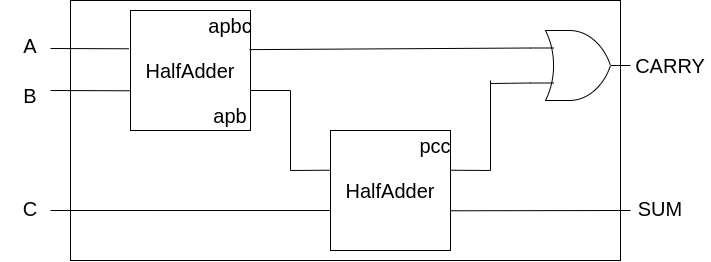

The diagram above was exported from draw.io. Its source (the exported page's mxGraphModel, read from the mxfile embedded in the PNG):
<mxGraphModel dx="1301" dy="728" grid="1" gridSize="10" guides="1" tooltips="1" connect="1" arrows="1" fold="1" page="1" pageScale="1" pageWidth="1169" pageHeight="827" math="0" shadow="0">
  <root>
    <mxCell id="0" />
    <mxCell id="1" parent="0" />
    <mxCell id="5OhRhF4T3YkYcG-7F1iM-26" value="" style="rounded=0;whiteSpace=wrap;html=1;fontSize=20;fillColor=none;strokeColor=default;" vertex="1" parent="1">
      <mxGeometry x="220" y="190" width="550" height="260" as="geometry" />
    </mxCell>
    <mxCell id="5OhRhF4T3YkYcG-7F1iM-2" value="HalfAdder" style="whiteSpace=wrap;html=1;aspect=fixed;fontSize=20;fillColor=none;" vertex="1" parent="1">
      <mxGeometry x="280" y="200" width="120" height="120" as="geometry" />
    </mxCell>
    <mxCell id="5OhRhF4T3YkYcG-7F1iM-3" value="" style="endArrow=none;html=1;rounded=0;fontSize=20;entryX=-0.014;entryY=0.319;entryDx=0;entryDy=0;entryPerimeter=0;" edge="1" parent="1" target="5OhRhF4T3YkYcG-7F1iM-2">
      <mxGeometry width="50" height="50" relative="1" as="geometry">
        <mxPoint x="200" y="238" as="sourcePoint" />
        <mxPoint x="610" y="440" as="targetPoint" />
      </mxGeometry>
    </mxCell>
    <mxCell id="5OhRhF4T3YkYcG-7F1iM-4" value="" style="endArrow=none;html=1;rounded=0;fontSize=20;entryX=-0.014;entryY=0.319;entryDx=0;entryDy=0;entryPerimeter=0;" edge="1" parent="1">
      <mxGeometry width="50" height="50" relative="1" as="geometry">
        <mxPoint x="200" y="280" as="sourcePoint" />
        <mxPoint x="280.00000000000017" y="280.28" as="targetPoint" />
      </mxGeometry>
    </mxCell>
    <mxCell id="5OhRhF4T3YkYcG-7F1iM-5" value="HalfAdder" style="whiteSpace=wrap;html=1;aspect=fixed;fontSize=20;fillColor=none;" vertex="1" parent="1">
      <mxGeometry x="480" y="320" width="120" height="120" as="geometry" />
    </mxCell>
    <mxCell id="5OhRhF4T3YkYcG-7F1iM-6" value="" style="endArrow=none;html=1;rounded=0;fontSize=20;" edge="1" parent="1">
      <mxGeometry width="50" height="50" relative="1" as="geometry">
        <mxPoint x="440" y="280" as="sourcePoint" />
        <mxPoint x="400" y="280" as="targetPoint" />
      </mxGeometry>
    </mxCell>
    <mxCell id="5OhRhF4T3YkYcG-7F1iM-7" value="" style="endArrow=none;html=1;rounded=0;fontSize=20;" edge="1" parent="1">
      <mxGeometry width="50" height="50" relative="1" as="geometry">
        <mxPoint x="440" y="360" as="sourcePoint" />
        <mxPoint x="440" y="280" as="targetPoint" />
      </mxGeometry>
    </mxCell>
    <mxCell id="5OhRhF4T3YkYcG-7F1iM-8" value="" style="endArrow=none;html=1;rounded=0;fontSize=20;exitX=-0.007;exitY=0.331;exitDx=0;exitDy=0;exitPerimeter=0;" edge="1" parent="1" source="5OhRhF4T3YkYcG-7F1iM-5">
      <mxGeometry width="50" height="50" relative="1" as="geometry">
        <mxPoint x="460" y="390" as="sourcePoint" />
        <mxPoint x="440" y="360" as="targetPoint" />
      </mxGeometry>
    </mxCell>
    <mxCell id="5OhRhF4T3YkYcG-7F1iM-9" value="" style="endArrow=none;html=1;rounded=0;fontSize=20;entryX=0;entryY=0.667;entryDx=0;entryDy=0;entryPerimeter=0;" edge="1" parent="1" target="5OhRhF4T3YkYcG-7F1iM-5">
      <mxGeometry width="50" height="50" relative="1" as="geometry">
        <mxPoint x="200" y="400" as="sourcePoint" />
        <mxPoint x="520" y="300" as="targetPoint" />
      </mxGeometry>
    </mxCell>
    <mxCell id="5OhRhF4T3YkYcG-7F1iM-11" value="" style="verticalLabelPosition=bottom;shadow=0;dashed=0;align=center;html=1;verticalAlign=top;shape=mxgraph.electrical.logic_gates.logic_gate;operation=or;fontSize=20;fillColor=none;" vertex="1" parent="1">
      <mxGeometry x="680" y="220" width="100" height="70" as="geometry" />
    </mxCell>
    <mxCell id="5OhRhF4T3YkYcG-7F1iM-12" value="" style="endArrow=none;html=1;rounded=0;fontSize=20;entryX=0;entryY=0.25;entryDx=0;entryDy=0;entryPerimeter=0;exitX=0.991;exitY=0.326;exitDx=0;exitDy=0;exitPerimeter=0;" edge="1" parent="1" source="5OhRhF4T3YkYcG-7F1iM-2" target="5OhRhF4T3YkYcG-7F1iM-11">
      <mxGeometry width="50" height="50" relative="1" as="geometry">
        <mxPoint x="470" y="350" as="sourcePoint" />
        <mxPoint x="520" y="300" as="targetPoint" />
      </mxGeometry>
    </mxCell>
    <mxCell id="5OhRhF4T3YkYcG-7F1iM-13" value="" style="endArrow=none;html=1;rounded=0;fontSize=20;exitX=1.004;exitY=0.669;exitDx=0;exitDy=0;exitPerimeter=0;" edge="1" parent="1" source="5OhRhF4T3YkYcG-7F1iM-5">
      <mxGeometry width="50" height="50" relative="1" as="geometry">
        <mxPoint x="470" y="350" as="sourcePoint" />
        <mxPoint x="780" y="400" as="targetPoint" />
      </mxGeometry>
    </mxCell>
    <mxCell id="5OhRhF4T3YkYcG-7F1iM-14" value="" style="endArrow=none;html=1;rounded=0;fontSize=20;entryX=0;entryY=0.75;entryDx=0;entryDy=0;entryPerimeter=0;" edge="1" parent="1" target="5OhRhF4T3YkYcG-7F1iM-11">
      <mxGeometry width="50" height="50" relative="1" as="geometry">
        <mxPoint x="640" y="273" as="sourcePoint" />
        <mxPoint x="570" y="340" as="targetPoint" />
      </mxGeometry>
    </mxCell>
    <mxCell id="5OhRhF4T3YkYcG-7F1iM-15" value="" style="endArrow=none;html=1;rounded=0;fontSize=20;" edge="1" parent="1">
      <mxGeometry width="50" height="50" relative="1" as="geometry">
        <mxPoint x="640" y="360" as="sourcePoint" />
        <mxPoint x="640" y="270" as="targetPoint" />
      </mxGeometry>
    </mxCell>
    <mxCell id="5OhRhF4T3YkYcG-7F1iM-16" value="" style="endArrow=none;html=1;rounded=0;fontSize=20;exitX=0.999;exitY=0.331;exitDx=0;exitDy=0;exitPerimeter=0;" edge="1" parent="1" source="5OhRhF4T3YkYcG-7F1iM-5">
      <mxGeometry width="50" height="50" relative="1" as="geometry">
        <mxPoint x="610" y="360" as="sourcePoint" />
        <mxPoint x="640" y="360" as="targetPoint" />
      </mxGeometry>
    </mxCell>
    <mxCell id="5OhRhF4T3YkYcG-7F1iM-18" value="A" style="text;html=1;strokeColor=none;fillColor=none;align=center;verticalAlign=middle;whiteSpace=wrap;rounded=0;fontSize=20;" vertex="1" parent="1">
      <mxGeometry x="150" y="220" width="60" height="30" as="geometry" />
    </mxCell>
    <mxCell id="5OhRhF4T3YkYcG-7F1iM-19" value="B" style="text;html=1;strokeColor=none;fillColor=none;align=center;verticalAlign=middle;whiteSpace=wrap;rounded=0;fontSize=20;" vertex="1" parent="1">
      <mxGeometry x="150" y="270" width="60" height="30" as="geometry" />
    </mxCell>
    <mxCell id="5OhRhF4T3YkYcG-7F1iM-20" value="C" style="text;html=1;strokeColor=none;fillColor=none;align=center;verticalAlign=middle;whiteSpace=wrap;rounded=0;fontSize=20;" vertex="1" parent="1">
      <mxGeometry x="150" y="383" width="60" height="30" as="geometry" />
    </mxCell>
    <mxCell id="5OhRhF4T3YkYcG-7F1iM-21" value="CARRY" style="text;html=1;strokeColor=none;fillColor=none;align=center;verticalAlign=middle;whiteSpace=wrap;rounded=0;fontSize=20;" vertex="1" parent="1">
      <mxGeometry x="780" y="240" width="80" height="30" as="geometry" />
    </mxCell>
    <mxCell id="5OhRhF4T3YkYcG-7F1iM-22" value="SUM" style="text;html=1;strokeColor=none;fillColor=none;align=center;verticalAlign=middle;whiteSpace=wrap;rounded=0;fontSize=20;" vertex="1" parent="1">
      <mxGeometry x="780" y="383" width="60" height="30" as="geometry" />
    </mxCell>
    <mxCell id="5OhRhF4T3YkYcG-7F1iM-23" value="apb" style="text;html=1;strokeColor=none;fillColor=none;align=center;verticalAlign=middle;whiteSpace=wrap;rounded=0;fontSize=20;" vertex="1" parent="1">
      <mxGeometry x="350" y="290" width="60" height="30" as="geometry" />
    </mxCell>
    <mxCell id="5OhRhF4T3YkYcG-7F1iM-24" value="apbc" style="text;html=1;strokeColor=none;fillColor=none;align=center;verticalAlign=middle;whiteSpace=wrap;rounded=0;fontSize=20;" vertex="1" parent="1">
      <mxGeometry x="350" y="200" width="60" height="30" as="geometry" />
    </mxCell>
    <mxCell id="5OhRhF4T3YkYcG-7F1iM-25" value="pcc" style="text;html=1;strokeColor=none;fillColor=none;align=center;verticalAlign=middle;whiteSpace=wrap;rounded=0;fontSize=20;" vertex="1" parent="1">
      <mxGeometry x="555" y="320" width="60" height="30" as="geometry" />
    </mxCell>
  </root>
</mxGraphModel>